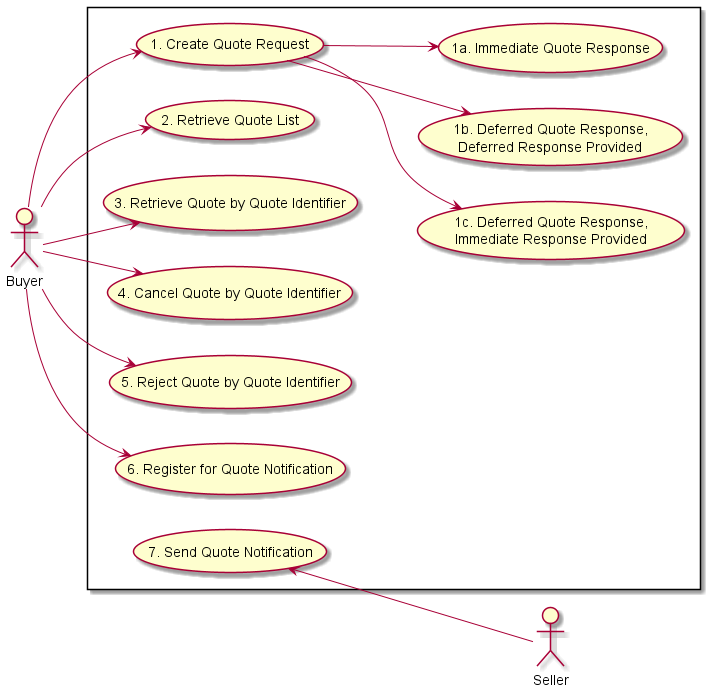

The diagram above was rendered by PlantUML. Its source (embedded in the PNG):
@startuml

left to right direction
actor Seller
actor Buyer

rectangle {

Buyer --> (1. Create Quote Request)
    (1. Create Quote Request) --> (1c. Deferred Quote Response, \n Immediate Response Provided)
    (1. Create Quote Request) --> (1b. Deferred Quote Response, \n Deferred Response Provided)
    (1. Create Quote Request) --> (1a. Immediate Quote Response)
    

Buyer --> (2. Retrieve Quote List)
Buyer --> (3. Retrieve Quote by Quote Identifier)
Buyer --> (4. Cancel Quote by Quote Identifier)
Buyer --> (5. Reject Quote by Quote Identifier)
Buyer --> (6. Register for Quote Notification)
(7. Send Quote Notification) <-- Seller
}

@enduml